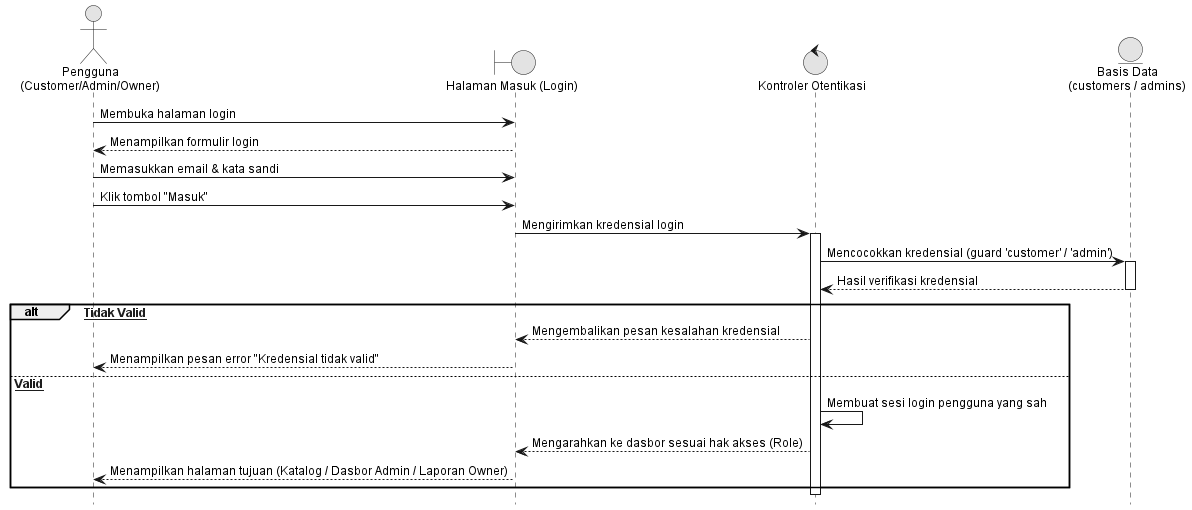

The diagram above was rendered by PlantUML. Its source (embedded in the PNG):
@startuml 06_Login
hide footbox
skinparam backgroundColor white
skinparam monochrome true
skinparam shadowing false
skinparam DefaultFontName Arial
skinparam DefaultFontSize 12

actor "Pengguna\n(Customer/Admin/Owner)" as Actor
boundary "Halaman Masuk (Login)" as View
control "Kontroler Otentikasi" as Controller
entity "Basis Data\n(customers / admins)" as DB

Actor -> View : Membuka halaman login
View --> Actor : Menampilkan formulir login
Actor -> View : Memasukkan email & kata sandi
Actor -> View : Klik tombol "Masuk"
View -> Controller : Mengirimkan kredensial login
activate Controller

Controller -> DB : Mencocokkan kredensial (guard 'customer' / 'admin')
activate DB
DB --> Controller : Hasil verifikasi kredensial
deactivate DB

alt [Kredensial Tidak Valid]
    Controller --> View : Mengembalikan pesan kesalahan kredensial
    View --> Actor : Menampilkan pesan error "Kredensial tidak valid"
else [Kredensial Valid]
    Controller -> Controller : Membuat sesi login pengguna yang sah
    Controller --> View : Mengarahkan ke dasbor sesuai hak akses (Role)
    View --> Actor : Menampilkan halaman tujuan (Katalog / Dasbor Admin / Laporan Owner)
end
deactivate Controller
@enduml